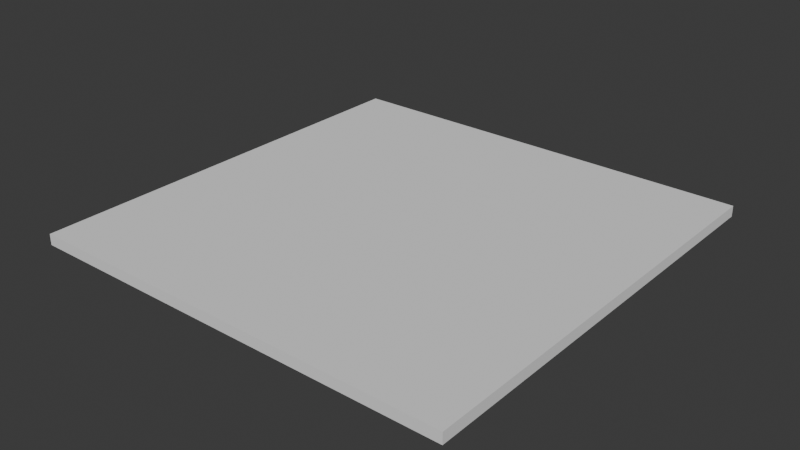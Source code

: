 # Source: FI-005_Walkways.blend  (saved by Blender 4.0.36; exported with 4.5.12 LTS)
import bpy
from mathutils import Matrix  # noqa: F401  (used for matrix-valued properties, if any)

bpy.ops.wm.read_factory_settings(use_empty=True)
scene = bpy.context.scene
scene.name = 'Scene'

# ---- collections
col_collection = bpy.data.collections.new('Collection'); scene.collection.children.link(col_collection)
col_export = bpy.data.collections.new('Export'); scene.collection.children.link(col_export)

# ---- world
world_world = bpy.data.worlds.new('World'); scene.world = world_world
world_world.use_nodes = True; world_world.node_tree.nodes.clear()
_N = world_world.node_tree.nodes; _L = world_world.node_tree.links
n0 = _N.new('ShaderNodeOutputWorld'); n0.name = 'World Output'; n0.location = (300, 300)
n1 = _N.new('ShaderNodeBackground'); n1.name = 'Background'; n1.location = (10, 300)
n1.inputs[0].default_value = (0.05088, 0.05088, 0.05088, 1.0)
_L.new(n1.outputs[0], n0.inputs[0])
n0.is_active_output = True
world_world.color = (0.05088, 0.05088, 0.05088)
world_world.use_sun_shadow = False
world_world.sun_shadow_jitter_overblur = 0.0

# ---- meshes
me_cube_001 = bpy.data.meshes.new('Cube.001')
me_cube_001.from_pydata([(0.0, 0.0, -1.0), (0.0, 0.0, 1.0), (0.0, 2.0, -1.0), (0.0, 2.0, 1.0), (2.0, 0.0, -1.0), (2.0, 0.0, 1.0), (2.0, 2.0, -1.0), (2.0, 2.0, 1.0)], [], [(0, 1, 3, 2), (2, 3, 7, 6), (6, 7, 5, 4), (4, 5, 1, 0), (2, 6, 4, 0), (7, 3, 1, 5)])
_uv = me_cube_001.uv_layers.new(name='UVMap')
_uv.uv.foreach_set('vector', [0.375, 0.0, 0.625, 0.0, 0.625, 0.25, 0.375, 0.25, 0.375, 0.25, 0.625, 0.25, 0.625, 0.5, 0.375, 0.5, 0.375, 0.5, 0.625, 0.5, 0.625, 0.75, 0.375, 0.75, 0.375, 0.75, 0.625, 0.75, 0.625, 1.0, 0.375, 1.0, 0.125, 0.5, 0.375, 0.5, 0.375, 0.75, 0.125, 0.75, 0.625, 0.5, 0.875, 0.5, 0.875, 0.75, 0.625, 0.75])
me_cube_001.update()

# ---- objects
ob_walkway = bpy.data.objects.new('Walkway', me_cube_001)

# ---- transforms, parenting, visibility, modifiers, constraints
ob_walkway.location = (0.0, 0.0, 0.0)
ob_walkway.scale = (1.0, 1.0, 0.025)

# ---- collection membership
col_export.objects.link(ob_walkway)

# ---- scene / render settings (as saved in the file)
scene.frame_start = 1; scene.frame_end = 250; scene.frame_set(1)
scene.render.engine = 'BLENDER_EEVEE_NEXT'
scene.cycles.sampling_pattern = 'TABULATED_SOBOL'
bpy.context.view_layer.update()

# ---- added for rendering (the .blend has no active camera and no usable light): camera, sun
cam_auto = bpy.data.cameras.new('AutoCamera')
cam_auto.lens = 50.0
cam_auto.sensor_width = 36.0
cam_auto.clip_end = 1000.0
ob_auto_camera = bpy.data.objects.new('AutoCamera', cam_auto)
scene.collection.objects.link(ob_auto_camera)
ob_auto_camera.location = (3.61734, -2.14081, 2.09387)
ob_auto_camera.rotation_euler = (1.09748, -7.21219e-08, 0.694738)
scene.camera = ob_auto_camera
light_auto_sun = bpy.data.lights.new('AutoSun', 'SUN')
light_auto_sun.energy = 3.0
light_auto_sun.angle = 0.0523599
ob_auto_sun = bpy.data.objects.new('AutoSun', light_auto_sun)
scene.collection.objects.link(ob_auto_sun)
ob_auto_sun.rotation_euler = (0.872665, 0.174533, 0.523599)
bpy.context.view_layer.update()
